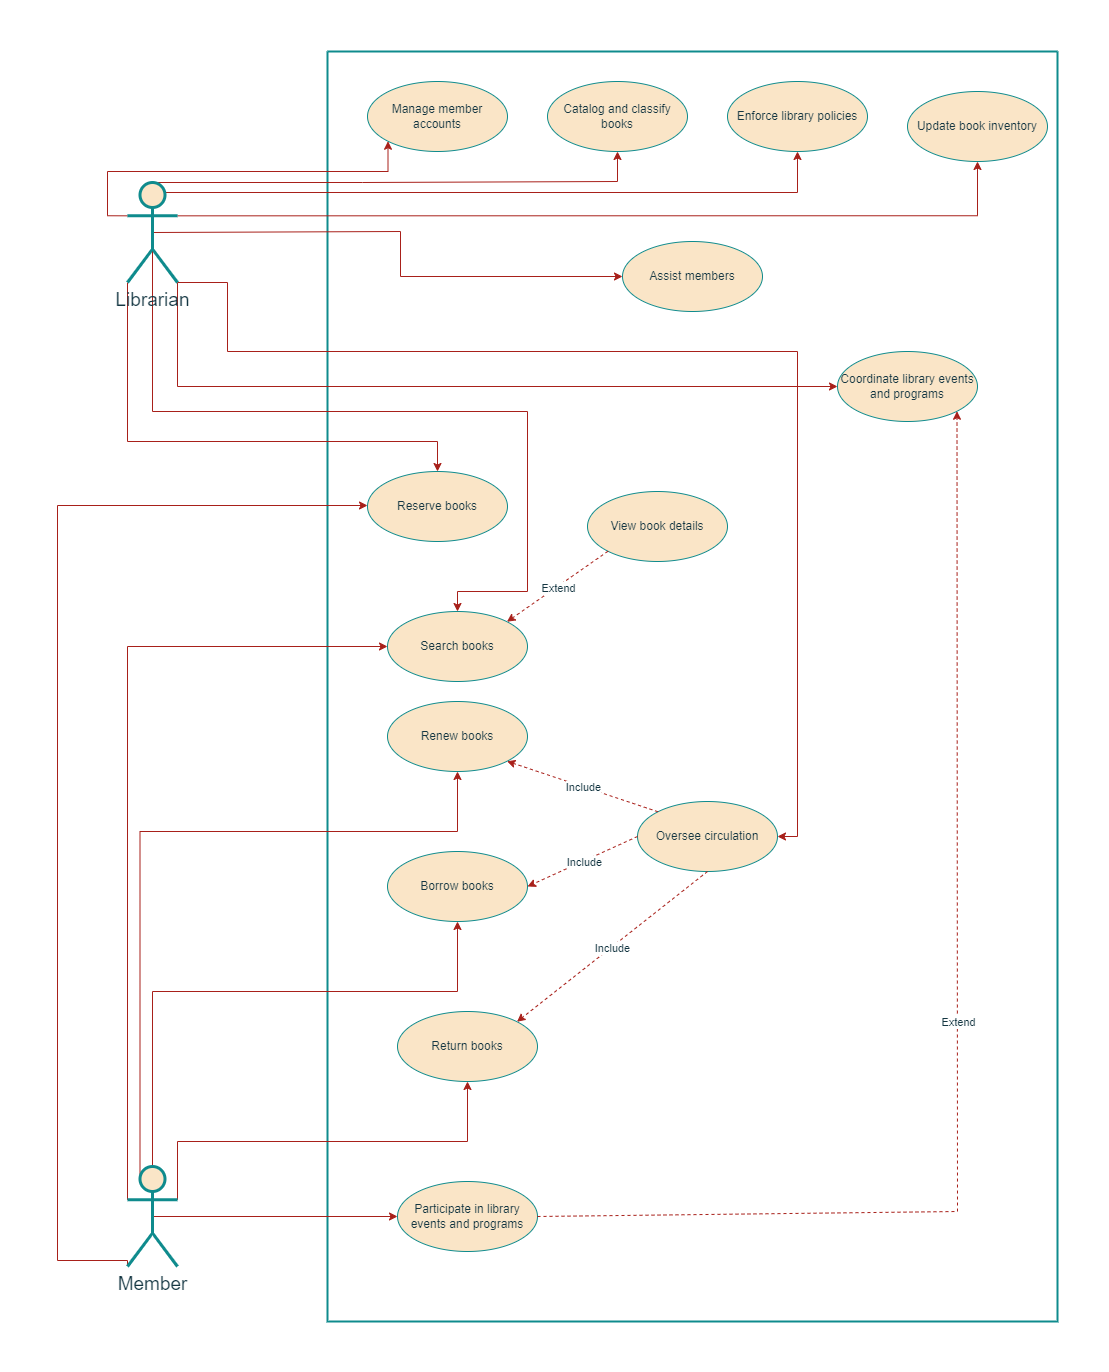

The diagram above was exported from draw.io. Its source (the exported page's mxGraphModel, read from the mxfile embedded in the PNG):
<mxGraphModel dx="2520" dy="2153" grid="1" gridSize="10" guides="1" tooltips="1" connect="1" arrows="1" fold="1" page="1" pageScale="1" pageWidth="850" pageHeight="1100" math="0" shadow="0">
  <root>
    <mxCell id="0" />
    <mxCell id="1" parent="0" />
    <mxCell id="8AhGcQnIT97qRWwDDas1-3" value="" style="swimlane;startSize=0;strokeWidth=2;labelBackgroundColor=none;fillColor=#FAE5C7;strokeColor=#0F8B8D;fontColor=#143642;" vertex="1" parent="1">
      <mxGeometry x="-390" y="1000" width="730" height="1270" as="geometry" />
    </mxCell>
    <mxCell id="8AhGcQnIT97qRWwDDas1-7" value="Manage member accounts" style="ellipse;whiteSpace=wrap;html=1;strokeColor=#0F8B8D;fontColor=#143642;fillColor=#FAE5C7;" vertex="1" parent="8AhGcQnIT97qRWwDDas1-3">
      <mxGeometry x="40" y="30" width="140" height="70" as="geometry" />
    </mxCell>
    <mxCell id="8AhGcQnIT97qRWwDDas1-8" value="Update book inventory" style="ellipse;whiteSpace=wrap;html=1;strokeColor=#0F8B8D;fontColor=#143642;fillColor=#FAE5C7;" vertex="1" parent="8AhGcQnIT97qRWwDDas1-3">
      <mxGeometry x="580" y="40" width="140" height="70" as="geometry" />
    </mxCell>
    <mxCell id="8AhGcQnIT97qRWwDDas1-9" value="Catalog and classify books" style="ellipse;whiteSpace=wrap;html=1;strokeColor=#0F8B8D;fontColor=#143642;fillColor=#FAE5C7;" vertex="1" parent="8AhGcQnIT97qRWwDDas1-3">
      <mxGeometry x="220" y="30" width="140" height="70" as="geometry" />
    </mxCell>
    <mxCell id="8AhGcQnIT97qRWwDDas1-10" value="Assist members" style="ellipse;whiteSpace=wrap;html=1;strokeColor=#0F8B8D;fontColor=#143642;fillColor=#FAE5C7;" vertex="1" parent="8AhGcQnIT97qRWwDDas1-3">
      <mxGeometry x="295" y="190" width="140" height="70" as="geometry" />
    </mxCell>
    <mxCell id="8AhGcQnIT97qRWwDDas1-11" value="Oversee circulation" style="ellipse;whiteSpace=wrap;html=1;strokeColor=#0F8B8D;fontColor=#143642;fillColor=#FAE5C7;" vertex="1" parent="8AhGcQnIT97qRWwDDas1-3">
      <mxGeometry x="310" y="750" width="140" height="70" as="geometry" />
    </mxCell>
    <mxCell id="8AhGcQnIT97qRWwDDas1-12" value="Enforce library policies" style="ellipse;whiteSpace=wrap;html=1;strokeColor=#0F8B8D;fontColor=#143642;fillColor=#FAE5C7;" vertex="1" parent="8AhGcQnIT97qRWwDDas1-3">
      <mxGeometry x="400" y="30" width="140" height="70" as="geometry" />
    </mxCell>
    <mxCell id="8AhGcQnIT97qRWwDDas1-13" value="Coordinate library events and programs" style="ellipse;whiteSpace=wrap;html=1;strokeColor=#0F8B8D;fontColor=#143642;fillColor=#FAE5C7;" vertex="1" parent="8AhGcQnIT97qRWwDDas1-3">
      <mxGeometry x="510" y="300" width="140" height="70" as="geometry" />
    </mxCell>
    <mxCell id="8AhGcQnIT97qRWwDDas1-22" value="Borrow books" style="ellipse;whiteSpace=wrap;html=1;strokeColor=#0F8B8D;fontColor=#143642;fillColor=#FAE5C7;" vertex="1" parent="8AhGcQnIT97qRWwDDas1-3">
      <mxGeometry x="60" y="800" width="140" height="70" as="geometry" />
    </mxCell>
    <mxCell id="8AhGcQnIT97qRWwDDas1-23" value="Return books" style="ellipse;whiteSpace=wrap;html=1;strokeColor=#0F8B8D;fontColor=#143642;fillColor=#FAE5C7;" vertex="1" parent="8AhGcQnIT97qRWwDDas1-3">
      <mxGeometry x="70" y="960" width="140" height="70" as="geometry" />
    </mxCell>
    <mxCell id="8AhGcQnIT97qRWwDDas1-24" value="Search books" style="ellipse;whiteSpace=wrap;html=1;strokeColor=#0F8B8D;fontColor=#143642;fillColor=#FAE5C7;" vertex="1" parent="8AhGcQnIT97qRWwDDas1-3">
      <mxGeometry x="60" y="560" width="140" height="70" as="geometry" />
    </mxCell>
    <mxCell id="8AhGcQnIT97qRWwDDas1-25" value="Reserve books" style="ellipse;whiteSpace=wrap;html=1;strokeColor=#0F8B8D;fontColor=#143642;fillColor=#FAE5C7;" vertex="1" parent="8AhGcQnIT97qRWwDDas1-3">
      <mxGeometry x="40" y="420" width="140" height="70" as="geometry" />
    </mxCell>
    <mxCell id="8AhGcQnIT97qRWwDDas1-26" value="View book details" style="ellipse;whiteSpace=wrap;html=1;strokeColor=#0F8B8D;fontColor=#143642;fillColor=#FAE5C7;" vertex="1" parent="8AhGcQnIT97qRWwDDas1-3">
      <mxGeometry x="260" y="440" width="140" height="70" as="geometry" />
    </mxCell>
    <mxCell id="8AhGcQnIT97qRWwDDas1-27" value="Renew books" style="ellipse;whiteSpace=wrap;html=1;strokeColor=#0F8B8D;fontColor=#143642;fillColor=#FAE5C7;" vertex="1" parent="8AhGcQnIT97qRWwDDas1-3">
      <mxGeometry x="60" y="650" width="140" height="70" as="geometry" />
    </mxCell>
    <mxCell id="8AhGcQnIT97qRWwDDas1-28" value="Participate in library events and programs" style="ellipse;whiteSpace=wrap;html=1;strokeColor=#0F8B8D;fontColor=#143642;fillColor=#FAE5C7;" vertex="1" parent="8AhGcQnIT97qRWwDDas1-3">
      <mxGeometry x="70" y="1130" width="140" height="70" as="geometry" />
    </mxCell>
    <mxCell id="8AhGcQnIT97qRWwDDas1-29" value="" style="endArrow=classic;html=1;rounded=0;strokeColor=#A8201A;fontColor=#143642;fillColor=#FAE5C7;dashed=1;exitX=0;exitY=0.5;exitDx=0;exitDy=0;entryX=1;entryY=0.5;entryDx=0;entryDy=0;" edge="1" parent="8AhGcQnIT97qRWwDDas1-3" source="8AhGcQnIT97qRWwDDas1-11" target="8AhGcQnIT97qRWwDDas1-22">
      <mxGeometry relative="1" as="geometry">
        <mxPoint x="90" y="650" as="sourcePoint" />
        <mxPoint x="190" y="650" as="targetPoint" />
      </mxGeometry>
    </mxCell>
    <mxCell id="8AhGcQnIT97qRWwDDas1-30" value="Include" style="edgeLabel;resizable=0;html=1;align=center;verticalAlign=middle;strokeColor=#0F8B8D;fontColor=#143642;fillColor=#FAE5C7;" connectable="0" vertex="1" parent="8AhGcQnIT97qRWwDDas1-29">
      <mxGeometry relative="1" as="geometry" />
    </mxCell>
    <mxCell id="8AhGcQnIT97qRWwDDas1-31" value="" style="endArrow=classic;html=1;rounded=0;strokeColor=#A8201A;fontColor=#143642;fillColor=#FAE5C7;dashed=1;exitX=0.5;exitY=1;exitDx=0;exitDy=0;entryX=1;entryY=0;entryDx=0;entryDy=0;" edge="1" parent="8AhGcQnIT97qRWwDDas1-3" source="8AhGcQnIT97qRWwDDas1-11" target="8AhGcQnIT97qRWwDDas1-23">
      <mxGeometry relative="1" as="geometry">
        <mxPoint x="320" y="820" as="sourcePoint" />
        <mxPoint x="280" y="960" as="targetPoint" />
      </mxGeometry>
    </mxCell>
    <mxCell id="8AhGcQnIT97qRWwDDas1-32" value="Include" style="edgeLabel;resizable=0;html=1;align=center;verticalAlign=middle;strokeColor=#0F8B8D;fontColor=#143642;fillColor=#FAE5C7;" connectable="0" vertex="1" parent="8AhGcQnIT97qRWwDDas1-31">
      <mxGeometry relative="1" as="geometry" />
    </mxCell>
    <mxCell id="8AhGcQnIT97qRWwDDas1-33" value="" style="endArrow=classic;html=1;rounded=0;strokeColor=#A8201A;fontColor=#143642;fillColor=#FAE5C7;dashed=1;exitX=0;exitY=0;exitDx=0;exitDy=0;entryX=1;entryY=1;entryDx=0;entryDy=0;" edge="1" parent="8AhGcQnIT97qRWwDDas1-3" source="8AhGcQnIT97qRWwDDas1-11" target="8AhGcQnIT97qRWwDDas1-27">
      <mxGeometry relative="1" as="geometry">
        <mxPoint x="301" y="670" as="sourcePoint" />
        <mxPoint x="110" y="820" as="targetPoint" />
      </mxGeometry>
    </mxCell>
    <mxCell id="8AhGcQnIT97qRWwDDas1-34" value="Include" style="edgeLabel;resizable=0;html=1;align=center;verticalAlign=middle;strokeColor=#0F8B8D;fontColor=#143642;fillColor=#FAE5C7;" connectable="0" vertex="1" parent="8AhGcQnIT97qRWwDDas1-33">
      <mxGeometry relative="1" as="geometry" />
    </mxCell>
    <mxCell id="8AhGcQnIT97qRWwDDas1-36" value="" style="endArrow=classic;html=1;rounded=0;strokeColor=#A8201A;fontColor=#143642;fillColor=#FAE5C7;dashed=1;exitX=0;exitY=1;exitDx=0;exitDy=0;entryX=1;entryY=0;entryDx=0;entryDy=0;" edge="1" parent="8AhGcQnIT97qRWwDDas1-3" source="8AhGcQnIT97qRWwDDas1-26" target="8AhGcQnIT97qRWwDDas1-24">
      <mxGeometry relative="1" as="geometry">
        <mxPoint x="331" y="330" as="sourcePoint" />
        <mxPoint x="140" y="480" as="targetPoint" />
      </mxGeometry>
    </mxCell>
    <mxCell id="8AhGcQnIT97qRWwDDas1-37" value="Extend" style="edgeLabel;resizable=0;html=1;align=center;verticalAlign=middle;strokeColor=#0F8B8D;fontColor=#143642;fillColor=#FAE5C7;" connectable="0" vertex="1" parent="8AhGcQnIT97qRWwDDas1-36">
      <mxGeometry relative="1" as="geometry" />
    </mxCell>
    <mxCell id="8AhGcQnIT97qRWwDDas1-38" value="" style="endArrow=classic;html=1;rounded=0;strokeColor=#A8201A;fontColor=#143642;fillColor=#FAE5C7;dashed=1;exitX=1;exitY=0.5;exitDx=0;exitDy=0;entryX=1;entryY=1;entryDx=0;entryDy=0;" edge="1" parent="8AhGcQnIT97qRWwDDas1-3" source="8AhGcQnIT97qRWwDDas1-28" target="8AhGcQnIT97qRWwDDas1-13">
      <mxGeometry relative="1" as="geometry">
        <mxPoint x="500" y="948" as="sourcePoint" />
        <mxPoint x="380" y="1030" as="targetPoint" />
        <Array as="points">
          <mxPoint x="630" y="1160" />
        </Array>
      </mxGeometry>
    </mxCell>
    <mxCell id="8AhGcQnIT97qRWwDDas1-39" value="Extend" style="edgeLabel;resizable=0;html=1;align=center;verticalAlign=middle;strokeColor=#0F8B8D;fontColor=#143642;fillColor=#FAE5C7;" connectable="0" vertex="1" parent="8AhGcQnIT97qRWwDDas1-38">
      <mxGeometry relative="1" as="geometry" />
    </mxCell>
    <mxCell id="8AhGcQnIT97qRWwDDas1-46" style="edgeStyle=orthogonalEdgeStyle;rounded=0;orthogonalLoop=1;jettySize=auto;html=1;exitX=0;exitY=0.3333333333333333;exitDx=0;exitDy=0;exitPerimeter=0;entryX=0;entryY=1;entryDx=0;entryDy=0;strokeColor=#A8201A;fontColor=#143642;fillColor=#FAE5C7;" edge="1" parent="1" source="8AhGcQnIT97qRWwDDas1-4" target="8AhGcQnIT97qRWwDDas1-7">
      <mxGeometry relative="1" as="geometry">
        <Array as="points">
          <mxPoint x="-610" y="1164" />
          <mxPoint x="-610" y="1120" />
          <mxPoint x="-330" y="1120" />
        </Array>
      </mxGeometry>
    </mxCell>
    <mxCell id="8AhGcQnIT97qRWwDDas1-47" style="edgeStyle=orthogonalEdgeStyle;rounded=0;orthogonalLoop=1;jettySize=auto;html=1;exitX=0.5;exitY=0;exitDx=0;exitDy=0;exitPerimeter=0;entryX=0.5;entryY=1;entryDx=0;entryDy=0;strokeColor=#A8201A;fontColor=#143642;fillColor=#FAE5C7;" edge="1" parent="1" source="8AhGcQnIT97qRWwDDas1-4" target="8AhGcQnIT97qRWwDDas1-9">
      <mxGeometry relative="1" as="geometry">
        <Array as="points">
          <mxPoint x="-355" y="1130" />
          <mxPoint x="-100" y="1130" />
        </Array>
      </mxGeometry>
    </mxCell>
    <mxCell id="8AhGcQnIT97qRWwDDas1-48" style="edgeStyle=orthogonalEdgeStyle;rounded=0;orthogonalLoop=1;jettySize=auto;html=1;exitX=0.75;exitY=0.1;exitDx=0;exitDy=0;exitPerimeter=0;entryX=0.5;entryY=1;entryDx=0;entryDy=0;strokeColor=#A8201A;fontColor=#143642;fillColor=#FAE5C7;" edge="1" parent="1" source="8AhGcQnIT97qRWwDDas1-4" target="8AhGcQnIT97qRWwDDas1-12">
      <mxGeometry relative="1" as="geometry" />
    </mxCell>
    <mxCell id="8AhGcQnIT97qRWwDDas1-49" style="edgeStyle=orthogonalEdgeStyle;rounded=0;orthogonalLoop=1;jettySize=auto;html=1;exitX=1;exitY=0.3333333333333333;exitDx=0;exitDy=0;exitPerimeter=0;entryX=0.5;entryY=1;entryDx=0;entryDy=0;strokeColor=#A8201A;fontColor=#143642;fillColor=#FAE5C7;" edge="1" parent="1" source="8AhGcQnIT97qRWwDDas1-4" target="8AhGcQnIT97qRWwDDas1-8">
      <mxGeometry relative="1" as="geometry" />
    </mxCell>
    <mxCell id="8AhGcQnIT97qRWwDDas1-50" style="edgeStyle=orthogonalEdgeStyle;rounded=0;orthogonalLoop=1;jettySize=auto;html=1;exitX=0.5;exitY=0.5;exitDx=0;exitDy=0;exitPerimeter=0;entryX=0;entryY=0.5;entryDx=0;entryDy=0;strokeColor=#A8201A;fontColor=#143642;fillColor=#FAE5C7;" edge="1" parent="1" source="8AhGcQnIT97qRWwDDas1-4" target="8AhGcQnIT97qRWwDDas1-10">
      <mxGeometry relative="1" as="geometry">
        <Array as="points">
          <mxPoint x="-317" y="1180" />
          <mxPoint x="-317" y="1225" />
        </Array>
      </mxGeometry>
    </mxCell>
    <mxCell id="8AhGcQnIT97qRWwDDas1-51" style="edgeStyle=orthogonalEdgeStyle;rounded=0;orthogonalLoop=1;jettySize=auto;html=1;exitX=1;exitY=1;exitDx=0;exitDy=0;exitPerimeter=0;entryX=0;entryY=0.5;entryDx=0;entryDy=0;strokeColor=#A8201A;fontColor=#143642;fillColor=#FAE5C7;" edge="1" parent="1" source="8AhGcQnIT97qRWwDDas1-4" target="8AhGcQnIT97qRWwDDas1-13">
      <mxGeometry relative="1" as="geometry" />
    </mxCell>
    <mxCell id="8AhGcQnIT97qRWwDDas1-52" style="edgeStyle=orthogonalEdgeStyle;rounded=0;orthogonalLoop=1;jettySize=auto;html=1;exitX=1;exitY=1;exitDx=0;exitDy=0;exitPerimeter=0;entryX=1;entryY=0.5;entryDx=0;entryDy=0;strokeColor=#A8201A;fontColor=#143642;fillColor=#FAE5C7;" edge="1" parent="1" source="8AhGcQnIT97qRWwDDas1-4" target="8AhGcQnIT97qRWwDDas1-11">
      <mxGeometry relative="1" as="geometry">
        <Array as="points">
          <mxPoint x="-490" y="1231" />
          <mxPoint x="-490" y="1300" />
          <mxPoint x="80" y="1300" />
          <mxPoint x="80" y="1785" />
        </Array>
      </mxGeometry>
    </mxCell>
    <mxCell id="8AhGcQnIT97qRWwDDas1-60" style="edgeStyle=orthogonalEdgeStyle;rounded=0;orthogonalLoop=1;jettySize=auto;html=1;exitX=0.5;exitY=0.5;exitDx=0;exitDy=0;exitPerimeter=0;strokeColor=#A8201A;fontColor=#143642;fillColor=#FAE5C7;entryX=0.5;entryY=0;entryDx=0;entryDy=0;" edge="1" parent="1" source="8AhGcQnIT97qRWwDDas1-4" target="8AhGcQnIT97qRWwDDas1-24">
      <mxGeometry relative="1" as="geometry">
        <Array as="points">
          <mxPoint x="-565" y="1360" />
          <mxPoint x="-190" y="1360" />
          <mxPoint x="-190" y="1540" />
          <mxPoint x="-260" y="1540" />
        </Array>
      </mxGeometry>
    </mxCell>
    <mxCell id="8AhGcQnIT97qRWwDDas1-61" style="edgeStyle=orthogonalEdgeStyle;rounded=0;orthogonalLoop=1;jettySize=auto;html=1;exitX=0;exitY=1;exitDx=0;exitDy=0;exitPerimeter=0;strokeColor=#A8201A;fontColor=#143642;fillColor=#FAE5C7;" edge="1" parent="1" source="8AhGcQnIT97qRWwDDas1-4" target="8AhGcQnIT97qRWwDDas1-25">
      <mxGeometry relative="1" as="geometry">
        <Array as="points">
          <mxPoint x="-590" y="1390" />
          <mxPoint x="-280" y="1390" />
        </Array>
      </mxGeometry>
    </mxCell>
    <mxCell id="8AhGcQnIT97qRWwDDas1-4" value="Librarian" style="shape=umlActor;verticalLabelPosition=bottom;verticalAlign=top;html=1;strokeWidth=3;labelBackgroundColor=none;fillColor=#FAE5C7;strokeColor=#0F8B8D;fontColor=#143642;fontSize=19;" vertex="1" parent="1">
      <mxGeometry x="-590" y="1131" width="50" height="100" as="geometry" />
    </mxCell>
    <mxCell id="8AhGcQnIT97qRWwDDas1-35" style="edgeStyle=orthogonalEdgeStyle;rounded=0;orthogonalLoop=1;jettySize=auto;html=1;exitX=0.5;exitY=0.5;exitDx=0;exitDy=0;exitPerimeter=0;entryX=0;entryY=0.5;entryDx=0;entryDy=0;strokeColor=#A8201A;fontColor=#143642;fillColor=#FAE5C7;" edge="1" parent="1" source="8AhGcQnIT97qRWwDDas1-5" target="8AhGcQnIT97qRWwDDas1-28">
      <mxGeometry relative="1" as="geometry" />
    </mxCell>
    <mxCell id="8AhGcQnIT97qRWwDDas1-53" style="edgeStyle=orthogonalEdgeStyle;rounded=0;orthogonalLoop=1;jettySize=auto;html=1;exitX=1;exitY=0.3333333333333333;exitDx=0;exitDy=0;exitPerimeter=0;entryX=0.5;entryY=1;entryDx=0;entryDy=0;strokeColor=#A8201A;fontColor=#143642;fillColor=#FAE5C7;" edge="1" parent="1" source="8AhGcQnIT97qRWwDDas1-5" target="8AhGcQnIT97qRWwDDas1-23">
      <mxGeometry relative="1" as="geometry">
        <Array as="points">
          <mxPoint x="-540" y="2090" />
          <mxPoint x="-250" y="2090" />
        </Array>
      </mxGeometry>
    </mxCell>
    <mxCell id="8AhGcQnIT97qRWwDDas1-54" style="edgeStyle=orthogonalEdgeStyle;rounded=0;orthogonalLoop=1;jettySize=auto;html=1;exitX=0.5;exitY=0;exitDx=0;exitDy=0;exitPerimeter=0;strokeColor=#A8201A;fontColor=#143642;fillColor=#FAE5C7;" edge="1" parent="1" source="8AhGcQnIT97qRWwDDas1-5" target="8AhGcQnIT97qRWwDDas1-22">
      <mxGeometry relative="1" as="geometry">
        <Array as="points">
          <mxPoint x="-565" y="1940" />
          <mxPoint x="-260" y="1940" />
        </Array>
      </mxGeometry>
    </mxCell>
    <mxCell id="8AhGcQnIT97qRWwDDas1-56" style="edgeStyle=orthogonalEdgeStyle;rounded=0;orthogonalLoop=1;jettySize=auto;html=1;exitX=0;exitY=0.3333333333333333;exitDx=0;exitDy=0;exitPerimeter=0;entryX=0;entryY=0.5;entryDx=0;entryDy=0;strokeColor=#A8201A;fontColor=#143642;fillColor=#FAE5C7;" edge="1" parent="1" source="8AhGcQnIT97qRWwDDas1-5" target="8AhGcQnIT97qRWwDDas1-24">
      <mxGeometry relative="1" as="geometry">
        <Array as="points">
          <mxPoint x="-590" y="1595" />
        </Array>
      </mxGeometry>
    </mxCell>
    <mxCell id="8AhGcQnIT97qRWwDDas1-57" style="edgeStyle=orthogonalEdgeStyle;rounded=0;orthogonalLoop=1;jettySize=auto;html=1;exitX=0.25;exitY=0.1;exitDx=0;exitDy=0;exitPerimeter=0;entryX=0.5;entryY=1;entryDx=0;entryDy=0;strokeColor=#A8201A;fontColor=#143642;fillColor=#FAE5C7;" edge="1" parent="1" source="8AhGcQnIT97qRWwDDas1-5" target="8AhGcQnIT97qRWwDDas1-27">
      <mxGeometry relative="1" as="geometry">
        <Array as="points">
          <mxPoint x="-577" y="1780" />
          <mxPoint x="-260" y="1780" />
        </Array>
      </mxGeometry>
    </mxCell>
    <mxCell id="8AhGcQnIT97qRWwDDas1-58" style="edgeStyle=orthogonalEdgeStyle;rounded=0;orthogonalLoop=1;jettySize=auto;html=1;exitX=0;exitY=1;exitDx=0;exitDy=0;exitPerimeter=0;entryX=0;entryY=0.5;entryDx=0;entryDy=0;strokeColor=#A8201A;fontColor=#143642;fillColor=#FAE5C7;" edge="1" parent="1">
      <mxGeometry relative="1" as="geometry">
        <mxPoint x="-590" y="2214" as="sourcePoint" />
        <mxPoint x="-349.99999999999727" y="1454" as="targetPoint" />
        <Array as="points">
          <mxPoint x="-590" y="2209" />
          <mxPoint x="-660" y="2209" />
          <mxPoint x="-660" y="1454" />
        </Array>
      </mxGeometry>
    </mxCell>
    <mxCell id="8AhGcQnIT97qRWwDDas1-5" value="Member" style="shape=umlActor;verticalLabelPosition=bottom;verticalAlign=top;html=1;strokeWidth=3;labelBackgroundColor=none;fillColor=#FAE5C7;strokeColor=#0F8B8D;fontColor=#143642;fontSize=19;" vertex="1" parent="1">
      <mxGeometry x="-590" y="2115" width="50" height="100" as="geometry" />
    </mxCell>
  </root>
</mxGraphModel>